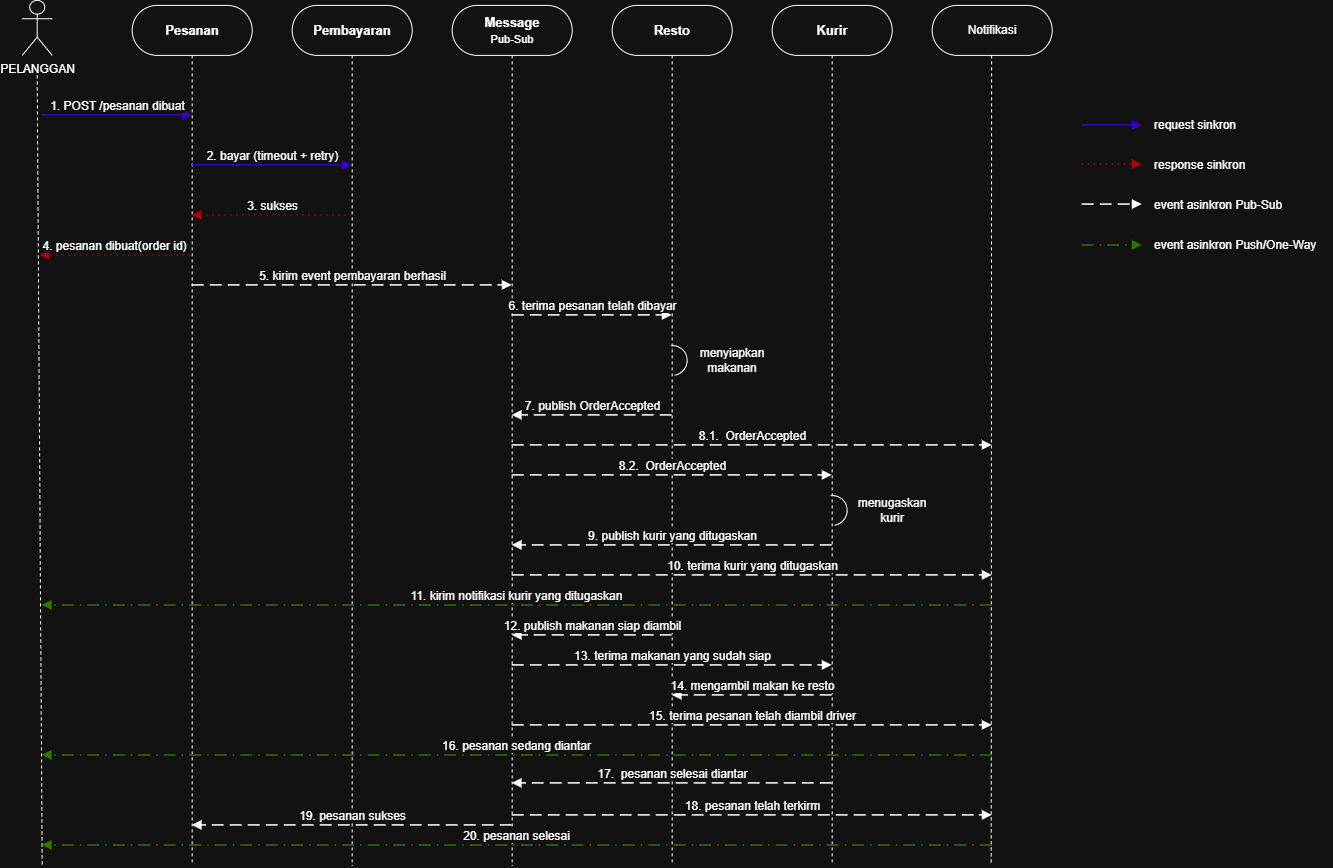

The diagram above was exported from draw.io. Its source (the exported page's mxGraphModel, read from the mxfile embedded in the PNG):
<mxGraphModel dx="1144" dy="749" grid="1" gridSize="10" guides="1" tooltips="1" connect="1" arrows="1" fold="1" page="1" pageScale="1" pageWidth="1100" pageHeight="800" math="0" shadow="0">
  <root>
    <mxCell id="0" />
    <mxCell id="1" parent="0" />
    <mxCell id="c2" edge="1" parent="1" style="endArrow=none;dashed=1;html=1;strokeWidth=1;" value="">
      <mxGeometry relative="1" as="geometry">
        <mxPoint x="105" y="90" as="sourcePoint" />
        <mxPoint x="110" y="880" as="targetPoint" />
      </mxGeometry>
    </mxCell>
    <mxCell id="c3" edge="1" parent="1" style="endArrow=none;dashed=1;html=1;strokeWidth=1;" value="">
      <mxGeometry relative="1" as="geometry">
        <mxPoint x="260" y="70" as="sourcePoint" />
        <mxPoint x="260" y="880" as="targetPoint" />
      </mxGeometry>
    </mxCell>
    <mxCell id="c4" edge="1" parent="1" style="endArrow=none;dashed=1;html=1;strokeWidth=1;" value="">
      <mxGeometry relative="1" as="geometry">
        <mxPoint x="420" y="70" as="sourcePoint" />
        <mxPoint x="420" y="880" as="targetPoint" />
      </mxGeometry>
    </mxCell>
    <mxCell id="c5" edge="1" parent="1" style="endArrow=none;dashed=1;html=1;strokeWidth=1;" value="">
      <mxGeometry relative="1" as="geometry">
        <mxPoint x="580" y="70" as="sourcePoint" />
        <mxPoint x="580" y="880" as="targetPoint" />
      </mxGeometry>
    </mxCell>
    <mxCell id="c6" edge="1" parent="1" style="endArrow=none;dashed=1;html=1;strokeWidth=1;" value="">
      <mxGeometry relative="1" as="geometry">
        <mxPoint x="740" y="70" as="sourcePoint" />
        <mxPoint x="740" y="880" as="targetPoint" />
      </mxGeometry>
    </mxCell>
    <mxCell id="c7" edge="1" parent="1" style="endArrow=none;dashed=1;html=1;strokeWidth=1;" value="">
      <mxGeometry relative="1" as="geometry">
        <mxPoint x="900" y="70" as="sourcePoint" />
        <mxPoint x="900" y="880" as="targetPoint" />
      </mxGeometry>
    </mxCell>
    <mxCell id="c9" parent="1" style="rounded=1;whiteSpace=wrap;html=1;fontStyle=1;fontSize=13;arcSize=50;" value="Pesanan" vertex="1">
      <mxGeometry height="50" width="120" x="200" y="20" as="geometry" />
    </mxCell>
    <mxCell id="c10" parent="1" style="rounded=1;whiteSpace=wrap;html=1;fontStyle=1;fontSize=13;arcSize=50;" value="Pembayaran" vertex="1">
      <mxGeometry height="50" width="120" x="360" y="20" as="geometry" />
    </mxCell>
    <mxCell id="c11" parent="1" style="rounded=1;whiteSpace=wrap;html=1;fontStyle=1;fontSize=13;arcSize=50;" value="Message&lt;br&gt;&lt;font style=&quot;font-size:11px;font-weight:normal&quot;&gt;Pub-Sub&lt;/font&gt;" vertex="1">
      <mxGeometry height="50" width="120" x="520" y="20" as="geometry" />
    </mxCell>
    <mxCell id="c12" parent="1" style="rounded=1;whiteSpace=wrap;html=1;fontStyle=1;fontSize=13;arcSize=50;" value="Resto" vertex="1">
      <mxGeometry height="50" width="120" x="680" y="20" as="geometry" />
    </mxCell>
    <mxCell id="c13" parent="1" style="rounded=1;whiteSpace=wrap;html=1;fontStyle=1;fontSize=13;arcSize=50;" value="&lt;div&gt;Kurir&lt;/div&gt;" vertex="1">
      <mxGeometry height="50" width="120" x="840" y="20" as="geometry" />
    </mxCell>
    <mxCell id="c14" edge="1" parent="1" style="html=1;endArrow=block;endFill=1;strokeWidth=1.5;verticalAlign=bottom;labelBackgroundColor=default;fontSize=12;strokeColor=#3700CC;fillColor=#6a00ff;" value="1. POST /pesanan dibuat">
      <mxGeometry relative="1" as="geometry">
        <mxPoint x="110" y="130" as="sourcePoint" />
        <mxPoint x="260" y="130" as="targetPoint" />
      </mxGeometry>
    </mxCell>
    <mxCell id="c15" edge="1" parent="1" style="html=1;endArrow=block;endFill=1;strokeWidth=1.5;verticalAlign=bottom;labelBackgroundColor=default;fontSize=12;strokeColor=#3700CC;fillColor=#6a00ff;" value="2. bayar (timeout + retry)">
      <mxGeometry relative="1" as="geometry">
        <mxPoint x="260" y="180" as="sourcePoint" />
        <mxPoint x="420" y="180" as="targetPoint" />
      </mxGeometry>
    </mxCell>
    <mxCell id="c16" edge="1" parent="1" style="html=1;endArrow=block;endFill=1;strokeWidth=1.5;verticalAlign=bottom;labelBackgroundColor=default;fontSize=12;strokeColor=#B20000;dashed=1;dashPattern=1 3;fillColor=#e51400;" value="3. sukses">
      <mxGeometry relative="1" as="geometry">
        <mxPoint x="420" y="230" as="sourcePoint" />
        <mxPoint x="260" y="230" as="targetPoint" />
      </mxGeometry>
    </mxCell>
    <mxCell id="c17" edge="1" parent="1" style="html=1;endArrow=block;endFill=1;strokeWidth=1.5;verticalAlign=bottom;labelBackgroundColor=default;fontSize=12;dashed=1;dashPattern=8 4;" value="5. kirim event pembayaran berhasil">
      <mxGeometry relative="1" as="geometry">
        <mxPoint x="260" y="300" as="sourcePoint" />
        <mxPoint x="580" y="300" as="targetPoint" />
      </mxGeometry>
    </mxCell>
    <mxCell id="c18" edge="1" parent="1" style="html=1;endArrow=block;endFill=1;strokeWidth=1.5;verticalAlign=bottom;labelBackgroundColor=default;fontSize=12;strokeColor=#B20000;dashed=1;dashPattern=1 3;fillColor=#e51400;" value="4. pesanan dibuat(order id)">
      <mxGeometry relative="1" as="geometry">
        <mxPoint x="258" y="270" as="sourcePoint" />
        <mxPoint x="108" y="270" as="targetPoint" />
      </mxGeometry>
    </mxCell>
    <mxCell id="c19" edge="1" parent="1" style="html=1;endArrow=block;endFill=1;strokeWidth=1.5;verticalAlign=bottom;labelBackgroundColor=default;fontSize=12;dashed=1;dashPattern=8 4;" value="6. terima pesanan telah dibayar">
      <mxGeometry relative="1" as="geometry">
        <mxPoint as="offset" />
        <mxPoint x="580" y="330" as="sourcePoint" />
        <mxPoint x="740" y="330" as="targetPoint" />
      </mxGeometry>
    </mxCell>
    <mxCell id="c20" edge="1" parent="1" style="html=1;endArrow=block;endFill=1;strokeWidth=1.5;verticalAlign=bottom;labelBackgroundColor=default;fontSize=12;dashed=1;dashPattern=8 4;" value="7. publish OrderAccepted">
      <mxGeometry relative="1" as="geometry">
        <mxPoint as="offset" />
        <mxPoint x="740" y="430" as="sourcePoint" />
        <mxPoint x="580" y="430" as="targetPoint" />
      </mxGeometry>
    </mxCell>
    <mxCell id="c21" edge="1" parent="1" style="html=1;endArrow=block;endFill=1;strokeWidth=1.5;verticalAlign=bottom;labelBackgroundColor=default;fontSize=12;dashed=1;dashPattern=8 4;" value="8.1.&amp;nbsp;&amp;nbsp;OrderAccepted">
      <mxGeometry relative="1" as="geometry">
        <mxPoint x="580" y="460" as="sourcePoint" />
        <mxPoint x="1060" y="460" as="targetPoint" />
      </mxGeometry>
    </mxCell>
    <mxCell id="c22" edge="1" parent="1" style="html=1;endArrow=block;endFill=1;strokeWidth=1.5;verticalAlign=bottom;labelBackgroundColor=default;fontSize=12;dashed=1;dashPattern=8 4;" value="9. publish kurir yang ditugaskan">
      <mxGeometry relative="1" as="geometry">
        <mxPoint x="900" y="560" as="sourcePoint" />
        <mxPoint x="580" y="560" as="targetPoint" />
      </mxGeometry>
    </mxCell>
    <mxCell id="c24" edge="1" parent="1" style="html=1;endArrow=block;endFill=1;strokeWidth=1.5;verticalAlign=bottom;labelBackgroundColor=default;fontSize=12;strokeColor=#3700CC;fillColor=#6a00ff;" value="">
      <mxGeometry relative="1" as="geometry">
        <mxPoint x="1150" y="140" as="sourcePoint" />
        <mxPoint x="1210" y="140" as="targetPoint" />
      </mxGeometry>
    </mxCell>
    <mxCell id="c25" parent="1" style="text;html=1;align=left;verticalAlign=middle;fontSize=12;" value="request sinkron" vertex="1">
      <mxGeometry height="20" width="110" x="1220" y="130" as="geometry" />
    </mxCell>
    <mxCell id="c26" edge="1" parent="1" style="html=1;endArrow=block;endFill=1;strokeWidth=1.5;verticalAlign=bottom;labelBackgroundColor=default;fontSize=12;dashed=1;dashPattern=1 3;fillColor=#e51400;strokeColor=#B20000;" value="">
      <mxGeometry relative="1" as="geometry">
        <mxPoint x="1150" y="179.16999999999996" as="sourcePoint" />
        <mxPoint x="1210" y="179.16999999999996" as="targetPoint" />
      </mxGeometry>
    </mxCell>
    <mxCell id="c27" parent="1" style="text;html=1;align=left;verticalAlign=middle;fontSize=12;" value="response sinkron" vertex="1">
      <mxGeometry height="20" width="120" x="1220" y="170" as="geometry" />
    </mxCell>
    <mxCell id="c28" edge="1" parent="1" style="html=1;endArrow=block;endFill=1;strokeWidth=1.5;verticalAlign=bottom;labelBackgroundColor=default;fontSize=12;dashed=1;dashPattern=8 4;" value="">
      <mxGeometry relative="1" as="geometry">
        <mxPoint x="1150" y="219.16999999999996" as="sourcePoint" />
        <mxPoint x="1210" y="219.16999999999996" as="targetPoint" />
      </mxGeometry>
    </mxCell>
    <mxCell id="c29" parent="1" style="text;html=1;align=left;verticalAlign=middle;fontSize=12;" value="event asinkron Pub-Sub" vertex="1">
      <mxGeometry height="20" width="180" x="1220" y="210" as="geometry" />
    </mxCell>
    <mxCell id="vScnIlw6qF0dV2XRAKHd-2" parent="1" style="shape=umlActor;verticalLabelPosition=bottom;verticalAlign=top;html=1;outlineConnect=0;" value="PELANGGAN" vertex="1">
      <mxGeometry height="55" width="30" x="90" y="15" as="geometry" />
    </mxCell>
    <mxCell id="vScnIlw6qF0dV2XRAKHd-5" parent="1" style="rounded=1;whiteSpace=wrap;html=1;arcSize=50;" value="Notifikasi" vertex="1">
      <mxGeometry height="50" width="120" x="1000" y="20" as="geometry" />
    </mxCell>
    <mxCell id="vScnIlw6qF0dV2XRAKHd-6" edge="1" parent="1" style="endArrow=none;dashed=1;html=1;strokeWidth=1;" value="">
      <mxGeometry relative="1" as="geometry">
        <mxPoint x="1059.38" y="70" as="sourcePoint" />
        <mxPoint x="1059" y="880" as="targetPoint" />
      </mxGeometry>
    </mxCell>
    <mxCell id="vScnIlw6qF0dV2XRAKHd-7" parent="1" style="verticalLabelPosition=bottom;verticalAlign=top;html=1;shape=mxgraph.basic.arc;startAngle=0.6095750804637867;endAngle=0.1;rotation=-225;" value="" vertex="1">
      <mxGeometry height="30" width="30" x="725" y="360" as="geometry" />
    </mxCell>
    <mxCell id="vScnIlw6qF0dV2XRAKHd-12" parent="1" style="text;html=1;whiteSpace=wrap;strokeColor=none;fillColor=none;align=center;verticalAlign=middle;rounded=0;" value="menyiapkan makanan" vertex="1">
      <mxGeometry height="30" width="60" x="770" y="360" as="geometry" />
    </mxCell>
    <mxCell id="vScnIlw6qF0dV2XRAKHd-14" parent="1" style="verticalLabelPosition=bottom;verticalAlign=top;html=1;shape=mxgraph.basic.arc;startAngle=0.6095750804637867;endAngle=0.1;rotation=-225;" value="" vertex="1">
      <mxGeometry height="30" width="30" x="885.0032034355963" y="510.0032034355964" as="geometry" />
    </mxCell>
    <mxCell id="vScnIlw6qF0dV2XRAKHd-15" parent="1" style="text;html=1;whiteSpace=wrap;strokeColor=none;fillColor=none;align=center;verticalAlign=middle;rounded=0;" value="menugaskan kurir" vertex="1">
      <mxGeometry height="30" width="60" x="930" y="510" as="geometry" />
    </mxCell>
    <mxCell id="vScnIlw6qF0dV2XRAKHd-16" edge="1" parent="1" style="html=1;endArrow=block;endFill=1;strokeWidth=1.5;verticalAlign=bottom;labelBackgroundColor=default;fontSize=12;dashed=1;dashPattern=8 4;" value="10. terima kurir yang ditugaskan">
      <mxGeometry relative="1" as="geometry">
        <mxPoint as="offset" />
        <mxPoint x="580" y="590" as="sourcePoint" />
        <mxPoint x="1060" y="590" as="targetPoint" />
      </mxGeometry>
    </mxCell>
    <mxCell id="vScnIlw6qF0dV2XRAKHd-17" edge="1" parent="1" style="html=1;endArrow=block;endFill=1;strokeWidth=1.5;verticalAlign=bottom;labelBackgroundColor=default;fontSize=12;dashPattern=8 4 1 4;dashed=1;fillColor=#60a917;strokeColor=#2D7600;" value="11. kirim notifikasi kurir yang ditugaskan">
      <mxGeometry relative="1" as="geometry">
        <mxPoint x="1060" y="620" as="sourcePoint" />
        <mxPoint x="110" y="620" as="targetPoint" />
      </mxGeometry>
    </mxCell>
    <mxCell id="vScnIlw6qF0dV2XRAKHd-19" edge="1" parent="1" style="html=1;endArrow=block;endFill=1;strokeWidth=1.5;verticalAlign=bottom;labelBackgroundColor=default;fontSize=12;dashed=1;dashPattern=8 4;" value="8.2.&amp;nbsp;&amp;nbsp;OrderAccepted">
      <mxGeometry relative="1" as="geometry">
        <mxPoint x="580" y="490" as="sourcePoint" />
        <mxPoint x="900" y="490" as="targetPoint" />
      </mxGeometry>
    </mxCell>
    <mxCell id="vScnIlw6qF0dV2XRAKHd-21" edge="1" parent="1" style="html=1;endArrow=block;endFill=1;strokeWidth=1.5;verticalAlign=bottom;labelBackgroundColor=default;fontSize=12;dashed=1;dashPattern=8 4;" value="12. publish makanan siap diambil">
      <mxGeometry relative="1" as="geometry">
        <mxPoint x="740" y="650" as="sourcePoint" />
        <mxPoint x="580" y="650" as="targetPoint" />
      </mxGeometry>
    </mxCell>
    <mxCell id="vScnIlw6qF0dV2XRAKHd-22" edge="1" parent="1" style="html=1;endArrow=block;endFill=1;strokeWidth=1.5;verticalAlign=bottom;labelBackgroundColor=default;fontSize=12;dashed=1;dashPattern=8 4;" value="13. terima makanan yang sudah siap">
      <mxGeometry relative="1" as="geometry">
        <mxPoint as="offset" />
        <mxPoint x="580" y="680" as="sourcePoint" />
        <mxPoint x="900" y="680" as="targetPoint" />
      </mxGeometry>
    </mxCell>
    <mxCell id="vScnIlw6qF0dV2XRAKHd-23" edge="1" parent="1" style="html=1;endArrow=block;endFill=1;strokeWidth=1.5;verticalAlign=bottom;labelBackgroundColor=default;fontSize=12;dashed=1;dashPattern=8 4;" value="14. mengambil makan ke resto">
      <mxGeometry relative="1" as="geometry">
        <mxPoint x="900" y="710" as="sourcePoint" />
        <mxPoint x="740" y="710" as="targetPoint" />
      </mxGeometry>
    </mxCell>
    <mxCell id="vScnIlw6qF0dV2XRAKHd-24" edge="1" parent="1" style="html=1;endArrow=block;endFill=1;strokeWidth=1.5;verticalAlign=bottom;labelBackgroundColor=default;fontSize=12;dashed=1;dashPattern=8 4;" value="15. terima pesanan telah diambil driver">
      <mxGeometry relative="1" as="geometry">
        <mxPoint as="offset" />
        <mxPoint x="580" y="740" as="sourcePoint" />
        <mxPoint x="1060" y="740" as="targetPoint" />
      </mxGeometry>
    </mxCell>
    <mxCell id="vScnIlw6qF0dV2XRAKHd-25" edge="1" parent="1" style="html=1;endArrow=block;endFill=1;strokeWidth=1.5;verticalAlign=bottom;labelBackgroundColor=default;fontSize=12;dashPattern=8 4 1 4;dashed=1;fillColor=#60a917;strokeColor=#2D7600;" value="16. pesanan sedang diantar">
      <mxGeometry relative="1" as="geometry">
        <mxPoint x="1060" y="770" as="sourcePoint" />
        <mxPoint x="110" y="770" as="targetPoint" />
      </mxGeometry>
    </mxCell>
    <mxCell id="vScnIlw6qF0dV2XRAKHd-26" edge="1" parent="1" style="html=1;endArrow=block;endFill=1;strokeWidth=1.5;verticalAlign=bottom;labelBackgroundColor=default;fontSize=12;dashed=1;dashPattern=8 4;" value="17.&amp;nbsp; pesanan selesai diantar">
      <mxGeometry relative="1" as="geometry">
        <mxPoint x="900" y="798" as="sourcePoint" />
        <mxPoint x="580" y="798" as="targetPoint" />
      </mxGeometry>
    </mxCell>
    <mxCell id="vScnIlw6qF0dV2XRAKHd-27" edge="1" parent="1" style="html=1;endArrow=block;endFill=1;strokeWidth=1.5;verticalAlign=bottom;labelBackgroundColor=default;fontSize=12;dashed=1;dashPattern=8 4;" value="18. pesanan telah terkirm">
      <mxGeometry relative="1" as="geometry">
        <mxPoint as="offset" />
        <mxPoint x="580" y="830" as="sourcePoint" />
        <mxPoint x="1060" y="830" as="targetPoint" />
      </mxGeometry>
    </mxCell>
    <mxCell id="vScnIlw6qF0dV2XRAKHd-28" edge="1" parent="1" style="html=1;endArrow=block;endFill=1;strokeWidth=1.5;verticalAlign=bottom;labelBackgroundColor=default;fontSize=12;dashed=1;dashPattern=8 4;" value="19. pesanan sukses">
      <mxGeometry relative="1" as="geometry">
        <mxPoint x="580" y="840" as="sourcePoint" />
        <mxPoint x="260" y="840" as="targetPoint" />
      </mxGeometry>
    </mxCell>
    <mxCell id="vScnIlw6qF0dV2XRAKHd-29" edge="1" parent="1" style="html=1;endArrow=block;endFill=1;strokeWidth=1.5;verticalAlign=bottom;labelBackgroundColor=default;fontSize=12;dashPattern=8 4 1 4;dashed=1;fillColor=#60a917;strokeColor=#2D7600;" value="20. pesanan selesai">
      <mxGeometry relative="1" as="geometry">
        <mxPoint x="1060" y="860" as="sourcePoint" />
        <mxPoint x="110" y="860" as="targetPoint" />
      </mxGeometry>
    </mxCell>
    <mxCell id="vScnIlw6qF0dV2XRAKHd-30" edge="1" parent="1" style="html=1;endArrow=block;endFill=1;strokeWidth=1.5;verticalAlign=bottom;labelBackgroundColor=default;fontSize=12;dashed=1;dashPattern=8 4 1 4;fillColor=#60a917;strokeColor=#2D7600;" value="">
      <mxGeometry relative="1" as="geometry">
        <mxPoint x="1150" y="259.9999999999999" as="sourcePoint" />
        <mxPoint x="1210" y="259.9999999999999" as="targetPoint" />
      </mxGeometry>
    </mxCell>
    <mxCell id="vScnIlw6qF0dV2XRAKHd-31" parent="1" style="text;html=1;align=left;verticalAlign=middle;fontSize=12;" value="event asinkron Push/One-Way" vertex="1">
      <mxGeometry height="20" width="180" x="1220" y="250" as="geometry" />
    </mxCell>
  </root>
</mxGraphModel>